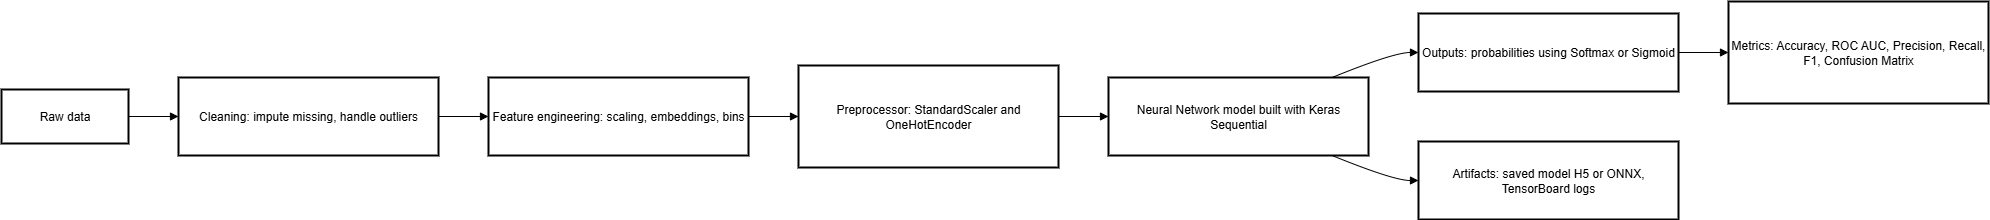

The diagram above was exported from draw.io. Its source (the exported page's mxGraphModel, read from the mxfile embedded in the PNG):
<mxGraphModel dx="2605" dy="1405" grid="1" gridSize="10" guides="1" tooltips="1" connect="1" arrows="1" fold="1" page="1" pageScale="1" pageWidth="850" pageHeight="1100" math="0" shadow="0">
  <root>
    <mxCell id="0" />
    <mxCell id="1" parent="0" />
    <mxCell id="ui4lw_JdKd7Fiaos037p-1" value="Raw data" style="whiteSpace=wrap;strokeWidth=2;" vertex="1" parent="1">
      <mxGeometry x="20" y="108" width="127" height="54" as="geometry" />
    </mxCell>
    <mxCell id="ui4lw_JdKd7Fiaos037p-2" value="Cleaning: impute missing, handle outliers" style="whiteSpace=wrap;strokeWidth=2;" vertex="1" parent="1">
      <mxGeometry x="197" y="96" width="260" height="78" as="geometry" />
    </mxCell>
    <mxCell id="ui4lw_JdKd7Fiaos037p-3" value="Feature engineering: scaling, embeddings, bins" style="whiteSpace=wrap;strokeWidth=2;" vertex="1" parent="1">
      <mxGeometry x="507" y="96" width="260" height="78" as="geometry" />
    </mxCell>
    <mxCell id="ui4lw_JdKd7Fiaos037p-4" value="Preprocessor: StandardScaler and OneHotEncoder" style="whiteSpace=wrap;strokeWidth=2;" vertex="1" parent="1">
      <mxGeometry x="817" y="84" width="260" height="102" as="geometry" />
    </mxCell>
    <mxCell id="ui4lw_JdKd7Fiaos037p-5" value="Neural Network model built with Keras Sequential" style="whiteSpace=wrap;strokeWidth=2;" vertex="1" parent="1">
      <mxGeometry x="1127" y="96" width="260" height="78" as="geometry" />
    </mxCell>
    <mxCell id="ui4lw_JdKd7Fiaos037p-6" value="Outputs: probabilities using Softmax or Sigmoid" style="whiteSpace=wrap;strokeWidth=2;" vertex="1" parent="1">
      <mxGeometry x="1437" y="32" width="260" height="78" as="geometry" />
    </mxCell>
    <mxCell id="ui4lw_JdKd7Fiaos037p-7" value="Metrics: Accuracy, ROC AUC, Precision, Recall, F1, Confusion Matrix" style="whiteSpace=wrap;strokeWidth=2;" vertex="1" parent="1">
      <mxGeometry x="1747" y="20" width="260" height="102" as="geometry" />
    </mxCell>
    <mxCell id="ui4lw_JdKd7Fiaos037p-8" value="Artifacts: saved model H5 or ONNX, TensorBoard logs" style="whiteSpace=wrap;strokeWidth=2;" vertex="1" parent="1">
      <mxGeometry x="1437" y="160" width="260" height="78" as="geometry" />
    </mxCell>
    <mxCell id="ui4lw_JdKd7Fiaos037p-9" value="" style="curved=1;startArrow=none;endArrow=block;exitX=1;exitY=0.5;entryX=0;entryY=0.5;rounded=0;" edge="1" parent="1" source="ui4lw_JdKd7Fiaos037p-1" target="ui4lw_JdKd7Fiaos037p-2">
      <mxGeometry relative="1" as="geometry">
        <Array as="points" />
      </mxGeometry>
    </mxCell>
    <mxCell id="ui4lw_JdKd7Fiaos037p-10" value="" style="curved=1;startArrow=none;endArrow=block;exitX=1;exitY=0.5;entryX=0;entryY=0.5;rounded=0;" edge="1" parent="1" source="ui4lw_JdKd7Fiaos037p-2" target="ui4lw_JdKd7Fiaos037p-3">
      <mxGeometry relative="1" as="geometry">
        <Array as="points" />
      </mxGeometry>
    </mxCell>
    <mxCell id="ui4lw_JdKd7Fiaos037p-11" value="" style="curved=1;startArrow=none;endArrow=block;exitX=1;exitY=0.5;entryX=0;entryY=0.5;rounded=0;" edge="1" parent="1" source="ui4lw_JdKd7Fiaos037p-3" target="ui4lw_JdKd7Fiaos037p-4">
      <mxGeometry relative="1" as="geometry">
        <Array as="points" />
      </mxGeometry>
    </mxCell>
    <mxCell id="ui4lw_JdKd7Fiaos037p-12" value="" style="curved=1;startArrow=none;endArrow=block;exitX=1;exitY=0.5;entryX=0;entryY=0.5;rounded=0;" edge="1" parent="1" source="ui4lw_JdKd7Fiaos037p-4" target="ui4lw_JdKd7Fiaos037p-5">
      <mxGeometry relative="1" as="geometry">
        <Array as="points" />
      </mxGeometry>
    </mxCell>
    <mxCell id="ui4lw_JdKd7Fiaos037p-13" value="" style="curved=1;startArrow=none;endArrow=block;exitX=0.86;exitY=0;entryX=0;entryY=0.5;rounded=0;" edge="1" parent="1" source="ui4lw_JdKd7Fiaos037p-5" target="ui4lw_JdKd7Fiaos037p-6">
      <mxGeometry relative="1" as="geometry">
        <Array as="points">
          <mxPoint x="1412" y="71" />
        </Array>
      </mxGeometry>
    </mxCell>
    <mxCell id="ui4lw_JdKd7Fiaos037p-14" value="" style="curved=1;startArrow=none;endArrow=block;exitX=1;exitY=0.5;entryX=0;entryY=0.5;rounded=0;" edge="1" parent="1" source="ui4lw_JdKd7Fiaos037p-6" target="ui4lw_JdKd7Fiaos037p-7">
      <mxGeometry relative="1" as="geometry">
        <Array as="points" />
      </mxGeometry>
    </mxCell>
    <mxCell id="ui4lw_JdKd7Fiaos037p-15" value="" style="curved=1;startArrow=none;endArrow=block;exitX=0.86;exitY=1;entryX=0;entryY=0.5;rounded=0;" edge="1" parent="1" source="ui4lw_JdKd7Fiaos037p-5" target="ui4lw_JdKd7Fiaos037p-8">
      <mxGeometry relative="1" as="geometry">
        <Array as="points">
          <mxPoint x="1412" y="199" />
        </Array>
      </mxGeometry>
    </mxCell>
  </root>
</mxGraphModel>